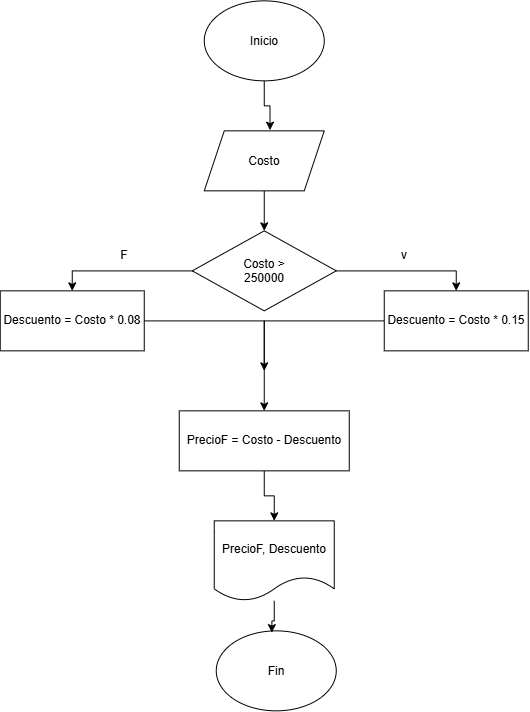

The diagram above was exported from draw.io. Its source (the exported page's mxGraphModel, read from the mxfile embedded in the PNG):
<mxGraphModel dx="1212" dy="661" grid="1" gridSize="10" guides="1" tooltips="1" connect="1" arrows="1" fold="1" page="1" pageScale="1" pageWidth="827" pageHeight="1169" math="0" shadow="0">
  <root>
    <mxCell id="0" />
    <mxCell id="1" parent="0" />
    <mxCell id="F3xO9o2DaicWHrca8XG5-1" parent="1" style="ellipse;whiteSpace=wrap;html=1;shapeInside=1;" value="Inicio" vertex="1">
      <mxGeometry height="80" width="120" x="390" y="10" as="geometry" />
    </mxCell>
    <mxCell id="F3xO9o2DaicWHrca8XG5-6" edge="1" parent="1" source="F3xO9o2DaicWHrca8XG5-2" style="edgeStyle=orthogonalEdgeStyle;rounded=0;orthogonalLoop=1;jettySize=auto;html=1;entryX=0.5;entryY=0;entryDx=0;entryDy=0;" target="F3xO9o2DaicWHrca8XG5-5">
      <mxGeometry relative="1" as="geometry" />
    </mxCell>
    <mxCell id="F3xO9o2DaicWHrca8XG5-2" parent="1" style="shape=parallelogram;perimeter=parallelogramPerimeter;whiteSpace=wrap;html=1;shapeInside=1;fixedSize=1;" value="Costo" vertex="1">
      <mxGeometry height="60" width="120" x="390" y="140" as="geometry" />
    </mxCell>
    <mxCell id="F3xO9o2DaicWHrca8XG5-3" edge="1" parent="1" source="F3xO9o2DaicWHrca8XG5-1" style="edgeStyle=orthogonalEdgeStyle;rounded=0;orthogonalLoop=1;jettySize=auto;html=1;entryX=0.548;entryY=-0.011;entryDx=0;entryDy=0;entryPerimeter=0;" target="F3xO9o2DaicWHrca8XG5-2">
      <mxGeometry relative="1" as="geometry" />
    </mxCell>
    <mxCell id="F3xO9o2DaicWHrca8XG5-8" edge="1" parent="1" source="F3xO9o2DaicWHrca8XG5-5" style="edgeStyle=orthogonalEdgeStyle;rounded=0;orthogonalLoop=1;jettySize=auto;html=1;entryX=0.5;entryY=0;entryDx=0;entryDy=0;" target="F3xO9o2DaicWHrca8XG5-7">
      <mxGeometry relative="1" as="geometry" />
    </mxCell>
    <mxCell id="F3xO9o2DaicWHrca8XG5-11" edge="1" parent="1" source="F3xO9o2DaicWHrca8XG5-5" style="edgeStyle=orthogonalEdgeStyle;rounded=0;orthogonalLoop=1;jettySize=auto;html=1;entryX=0.5;entryY=0;entryDx=0;entryDy=0;" target="F3xO9o2DaicWHrca8XG5-10">
      <mxGeometry relative="1" as="geometry" />
    </mxCell>
    <mxCell id="F3xO9o2DaicWHrca8XG5-5" parent="1" style="rhombus;whiteSpace=wrap;html=1;shapeInside=1;" value="Costo &amp;gt; 250000" vertex="1">
      <mxGeometry height="80" width="144" x="378" y="240" as="geometry" />
    </mxCell>
    <mxCell id="F3xO9o2DaicWHrca8XG5-15" edge="1" parent="1" source="F3xO9o2DaicWHrca8XG5-7" style="edgeStyle=orthogonalEdgeStyle;rounded=0;orthogonalLoop=1;jettySize=auto;html=1;">
      <mxGeometry relative="1" as="geometry">
        <mxPoint x="450" y="380" as="targetPoint" />
      </mxGeometry>
    </mxCell>
    <mxCell id="F3xO9o2DaicWHrca8XG5-7" parent="1" style="rounded=0;whiteSpace=wrap;html=1;" value="Descuento = Costo * 0.15" vertex="1">
      <mxGeometry height="60" width="144" x="570" y="300" as="geometry" />
    </mxCell>
    <mxCell id="F3xO9o2DaicWHrca8XG5-9" parent="1" style="text;html=1;whiteSpace=wrap;strokeColor=none;fillColor=none;align=center;verticalAlign=middle;rounded=0;" value="v" vertex="1">
      <mxGeometry height="30" width="60" x="560" y="250" as="geometry" />
    </mxCell>
    <mxCell id="F3xO9o2DaicWHrca8XG5-14" edge="1" parent="1" source="F3xO9o2DaicWHrca8XG5-10" style="edgeStyle=orthogonalEdgeStyle;rounded=0;orthogonalLoop=1;jettySize=auto;html=1;entryX=0.5;entryY=0;entryDx=0;entryDy=0;" target="F3xO9o2DaicWHrca8XG5-20">
      <mxGeometry relative="1" as="geometry">
        <mxPoint x="440" y="330" as="targetPoint" />
      </mxGeometry>
    </mxCell>
    <mxCell id="F3xO9o2DaicWHrca8XG5-10" parent="1" style="rounded=0;whiteSpace=wrap;html=1;" value="Descuento = Costo * 0.08" vertex="1">
      <mxGeometry height="60" width="144" x="186" y="300" as="geometry" />
    </mxCell>
    <mxCell id="F3xO9o2DaicWHrca8XG5-12" parent="1" style="text;html=1;whiteSpace=wrap;strokeColor=none;fillColor=none;align=center;verticalAlign=middle;rounded=0;" value="F" vertex="1">
      <mxGeometry height="30" width="60" x="280" y="250" as="geometry" />
    </mxCell>
    <mxCell id="F3xO9o2DaicWHrca8XG5-18" parent="1" style="ellipse;whiteSpace=wrap;html=1;shapeInside=1;" value="Fin" vertex="1">
      <mxGeometry height="80" width="120" x="402" y="640" as="geometry" />
    </mxCell>
    <mxCell id="F3xO9o2DaicWHrca8XG5-22" edge="1" parent="1" source="F3xO9o2DaicWHrca8XG5-20" style="edgeStyle=orthogonalEdgeStyle;rounded=0;orthogonalLoop=1;jettySize=auto;html=1;entryX=0.5;entryY=0;entryDx=0;entryDy=0;" target="F3xO9o2DaicWHrca8XG5-21">
      <mxGeometry relative="1" as="geometry" />
    </mxCell>
    <mxCell id="F3xO9o2DaicWHrca8XG5-20" parent="1" style="rounded=0;whiteSpace=wrap;html=1;" value="PrecioF = Costo - Descuento" vertex="1">
      <mxGeometry height="60" width="170" x="365" y="420" as="geometry" />
    </mxCell>
    <mxCell id="F3xO9o2DaicWHrca8XG5-21" parent="1" style="shape=document;whiteSpace=wrap;html=1;boundedLbl=1;" value="PrecioF, Descuento" vertex="1">
      <mxGeometry height="80" width="120" x="400" y="530" as="geometry" />
    </mxCell>
    <mxCell id="F3xO9o2DaicWHrca8XG5-23" edge="1" parent="1" source="F3xO9o2DaicWHrca8XG5-21" style="edgeStyle=orthogonalEdgeStyle;rounded=0;orthogonalLoop=1;jettySize=auto;html=1;entryX=0.463;entryY=0.022;entryDx=0;entryDy=0;entryPerimeter=0;" target="F3xO9o2DaicWHrca8XG5-18">
      <mxGeometry relative="1" as="geometry" />
    </mxCell>
  </root>
</mxGraphModel>